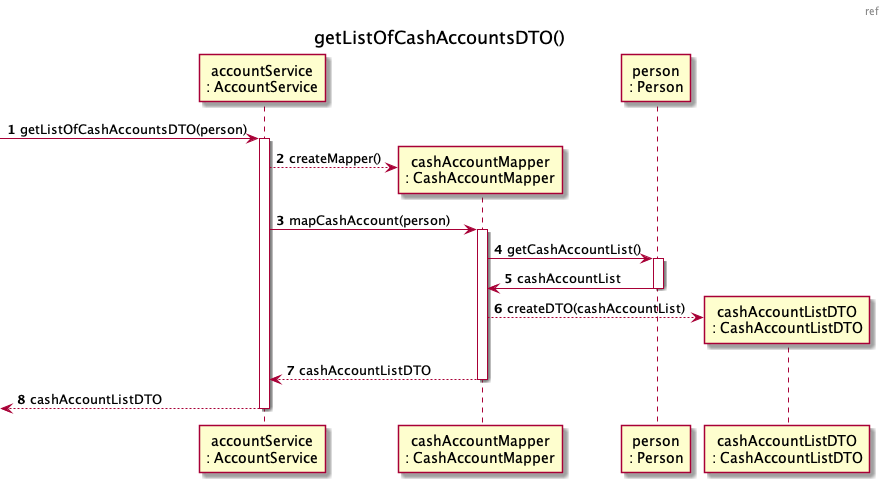

The diagram above was rendered by PlantUML. Its source (embedded in the PNG):
@startuml

header ref
title getListOfCashAccountsDTO()
autonumber
participant "accountService\n: AccountService" as AS
participant "cashAccountMapper\n: CashAccountMapper" as CAM
participant "person\n: Person" as PS
participant "cashAccountListDTO\n: CashAccountListDTO" as CADTO

[-> AS: getListOfCashAccountsDTO(person)

activate AS

AS --> CAM** : createMapper()
AS -> CAM : mapCashAccount(person)
activate CAM
CAM -> PS: getCashAccountList()
activate PS
PS -> CAM : cashAccountList
deactivate PS
CAM --> CADTO** : createDTO(cashAccountList)
CAM --> AS: cashAccountListDTO
deactivate CAM

[<-- AS : cashAccountListDTO
deactivate AS

@enduml